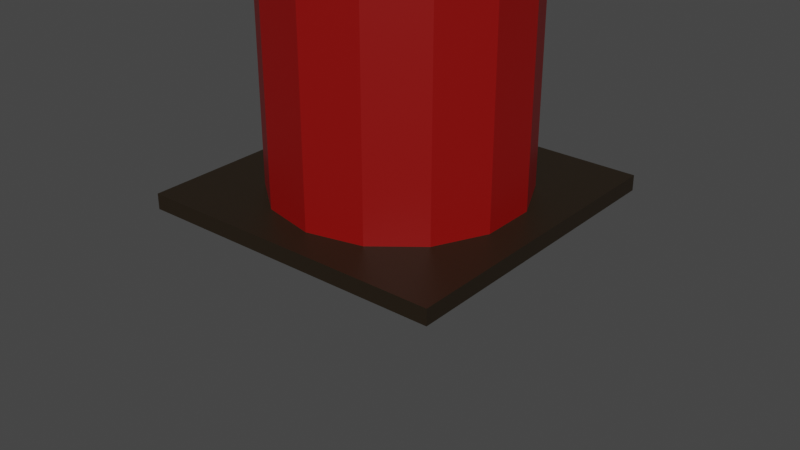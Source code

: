 # Source: up_down_obstacle.blend  (saved by Blender 3.4.6; exported with 4.5.12 LTS)
import bpy
from mathutils import Matrix  # noqa: F401  (used for matrix-valued properties, if any)

bpy.ops.wm.read_factory_settings(use_empty=True)
scene = bpy.context.scene
scene.name = 'Scene'

# ---- collections
col_collection = bpy.data.collections.new('Collection'); scene.collection.children.link(col_collection)

# ---- materials (node trees are filled in below, after node groups)
mat_up_down_red = bpy.data.materials.new('up_down_red')
mat_up_down_red.use_transparent_shadow = False
mat_up_down_black = bpy.data.materials.new('up_down_black')
mat_up_down_black.use_backface_culling = True
mat_up_down_black.use_transparent_shadow = False

# ---- material node trees
mat_up_down_red.use_nodes = True; mat_up_down_red.node_tree.nodes.clear()
_N = mat_up_down_red.node_tree.nodes; _L = mat_up_down_red.node_tree.links
n0 = _N.new('ShaderNodeBsdfPrincipled'); n0.name = 'Principled BSDF'; n0.location = (10, 300)
n0.distribution = 'GGX'
n0.subsurface_method = 'RANDOM_WALK_SKIN'
n0.inputs[0].default_value = (0.2529, 0.001129, 0.0, 1.0)
n0.inputs[3].default_value = 1.45
n0.inputs[27].default_value = (0.0, 0.0, 0.0, 1.0)
n0.inputs[28].default_value = 1.0
n1 = _N.new('ShaderNodeOutputMaterial'); n1.name = 'Material Output'; n1.location = (300, 300)
_L.new(n0.outputs[0], n1.inputs[0])
n1.is_active_output = True
mat_up_down_black.use_nodes = True; mat_up_down_black.node_tree.nodes.clear()
_N = mat_up_down_black.node_tree.nodes; _L = mat_up_down_black.node_tree.links
n0 = _N.new('ShaderNodeBsdfPrincipled'); n0.name = 'Principled BSDF'; n0.location = (10, 300)
n0.distribution = 'GGX'
n0.subsurface_method = 'RANDOM_WALK_SKIN'
n0.inputs[0].default_value = (0.01726, 0.01047, 0.004287, 1.0)
n0.inputs[3].default_value = 1.45
n0.inputs[27].default_value = (0.0, 0.0, 0.0, 1.0)
n0.inputs[28].default_value = 1.0
n1 = _N.new('ShaderNodeOutputMaterial'); n1.name = 'Material Output'; n1.location = (300, 300)
_L.new(n0.outputs[0], n1.inputs[0])
n1.is_active_output = True

# ---- world
world_world = bpy.data.worlds.new('World'); scene.world = world_world
world_world.use_nodes = True; world_world.node_tree.nodes.clear()
_N = world_world.node_tree.nodes; _L = world_world.node_tree.links
n0 = _N.new('ShaderNodeOutputWorld'); n0.name = 'World Output'; n0.location = (300, 300)
n1 = _N.new('ShaderNodeBackground'); n1.name = 'Background'; n1.location = (10, 300)
n1.inputs[0].default_value = (0.05088, 0.05088, 0.05088, 1.0)
_L.new(n1.outputs[0], n0.inputs[0])
n0.is_active_output = True
world_world.color = (0.05088, 0.05088, 0.05088)
world_world.use_sun_shadow = False
world_world.sun_shadow_jitter_overblur = 0.0

# ---- meshes
me_plane_002 = bpy.data.meshes.new('Plane.002')
me_plane_002.from_pydata([(-1.0, -1.0, 0.0), (1.0, -1.0, 0.0), (-1.0, 1.0, 0.0), (1.0, 1.0, 0.0), (-1.0, -1.0, 0.1), (1.0, -1.0, 0.1), (-1.0, 1.0, 0.1), (1.0, 1.0, 0.1), (0.0, 0.8, 0.0), (-0.3471, 0.7208, 0.0), (-0.6255, 0.4988, 0.0), (-0.7799, 0.178, 0.0), (-0.7799, -0.178, 0.0), (-0.6255, -0.4988, 0.0), (-0.3471, -0.7208, 0.0), (0.0, -0.8, 0.0), (0.3471, -0.7208, 0.0), (0.6255, -0.4988, 0.0), (0.7799, -0.178, 0.0), (0.7799, 0.178, 0.0), (0.6255, 0.4988, 0.0), (0.3471, 0.7208, 0.0), (0.0, 0.8, 3.0), (-0.3471, 0.7208, 3.0), (-0.6255, 0.4988, 3.0), (-0.7799, 0.178, 3.0), (-0.7799, -0.178, 3.0), (-0.6255, -0.4988, 3.0), (-0.3471, -0.7208, 3.0), (0.0, -0.8, 3.0), (0.3471, -0.7208, 3.0), (0.6255, -0.4988, 3.0), (0.7799, -0.178, 3.0), (0.7799, 0.178, 3.0), (0.6255, 0.4988, 3.0), (0.3471, 0.7208, 3.0)], [], [(0, 2, 3, 1), (4, 5, 7, 6), (1, 3, 7, 5), (2, 0, 4, 6), (3, 2, 6, 7), (0, 1, 5, 4), (11, 25, 24, 10), (19, 33, 32, 18), (12, 26, 25, 11), (20, 34, 33, 19), (13, 27, 26, 12), (21, 35, 34, 20), (14, 28, 27, 13), (8, 22, 35, 21), (15, 29, 28, 14), (16, 30, 29, 15), (9, 23, 22, 8), (17, 31, 30, 16), (10, 24, 23, 9), (18, 32, 31, 17), (23, 24, 25, 26, 27, 28, 29, 30, 31, 32, 33, 34, 35, 22), (9, 8, 21, 20, 19, 18, 17, 16, 15, 14, 13, 12, 11, 10)])
me_plane_002.polygons.foreach_set('material_index', [1, 1, 1, 1, 1, 1, 0, 0, 0, 0, 0, 0, 0, 0, 0, 0, 0, 0, 0, 0, 0, 0])
_uv = me_plane_002.uv_layers.new(name='UVMap')
_uv.uv.foreach_set('vector', [0.0, 0.0, 0.0, 1.0, 1.0, 1.0, 1.0, 0.0, 0.0, 0.0, 1.0, 0.0, 1.0, 1.0, 0.0, 1.0, 1.0, 0.0, 1.0, 1.0, 1.0, 1.0, 1.0, 0.0, 0.0, 1.0, 0.0, 0.0, 0.0, 0.0, 0.0, 1.0, 1.0, 1.0, 0.0, 1.0, 0.0, 1.0, 1.0, 1.0, 0.0, 0.0, 1.0, 0.0, 1.0, 0.0, 0.0, 0.0, 0.0, 0.0, 0.0, 0.0, 0.0, 0.0, 0.0, 0.0, 0.0, 0.0, 0.0, 0.0, 0.0, 0.0, 0.0, 0.0, 0.0, 0.0, 0.0, 0.0, 0.0, 0.0, 0.0, 0.0, 0.0, 0.0, 0.0, 0.0, 0.0, 0.0, 0.0, 0.0, 0.0, 0.0, 0.0, 0.0, 0.0, 0.0, 0.0, 0.0, 0.0, 0.0, 0.0, 0.0, 0.0, 0.0, 0.0, 0.0, 0.0, 0.0, 0.0, 0.0, 0.0, 0.0, 0.0, 0.0, 0.0, 0.0, 0.0, 0.0, 0.0, 0.0, 0.0, 0.0, 0.0, 0.0, 0.0, 0.0, 0.0, 0.0, 0.0, 0.0, 0.0, 0.0, 0.0, 0.0, 0.0, 0.0, 0.0, 0.0, 0.0, 0.0, 0.0, 0.0, 0.0, 0.0, 0.0, 0.0, 0.0, 0.0, 0.0, 0.0, 0.0, 0.0, 0.0, 0.0, 0.0, 0.0, 0.0, 0.0, 0.0, 0.0, 0.0, 0.0, 0.0, 0.0, 0.0, 0.0, 0.0, 0.0, 0.0, 0.0, 0.0, 0.0, 0.0, 0.0, 0.0, 0.0, 0.0, 0.0, 0.0, 0.0, 0.0, 0.0, 0.0, 0.0, 0.0, 0.0, 0.0, 0.0, 0.0, 0.0, 0.0, 0.0, 0.0, 0.0, 0.0, 0.0, 0.0, 0.0, 0.0, 0.0, 0.0, 0.0, 0.0, 0.0, 0.0, 0.0, 0.0, 0.0, 0.0, 0.0, 0.0, 0.0, 0.0, 0.0, 0.0, 0.0, 0.0, 0.0, 0.0, 0.0, 0.0, 0.0, 0.0, 0.0, 0.0, 0.0])
me_plane_002.materials.append(mat_up_down_red)
me_plane_002.materials.append(mat_up_down_black)
me_plane_002.update()
arm_armature_005 = bpy.data.armatures.new('Armature.005')  # bones are not reproduced

# ---- objects
ob_plane = bpy.data.objects.new('Plane', me_plane_002)
ob_armature = bpy.data.objects.new('Armature', arm_armature_005)

# ---- transforms, parenting, visibility, modifiers, constraints
ob_plane.parent = ob_armature
ob_plane.location = (0.0, 0.0, 0.0)
_vg = ob_plane.vertex_groups.new(name='BOT')
_vg.add([0, 1, 2, 3, 4, 5, 6, 7], 1.0, 'REPLACE')
_vg = ob_plane.vertex_groups.new(name='TOP')
_vg.add([8, 9, 10, 11, 12, 13, 14, 15, 16, 17, 18, 19, 20, 21, 22, 23, 24, 25, 26, 27, 28, 29, 30, 31, 32, 33, 34, 35], 1.0, 'REPLACE')
_m = ob_plane.modifiers.new('Armature', 'ARMATURE')
_m.object = ob_armature
ob_armature.location = (0.0, 0.0, 0.0)
ob_armature.show_in_front = True

# ---- collection membership
col_collection.objects.link(ob_plane)
col_collection.objects.link(ob_armature)

# ---- scene / render settings (as saved in the file)
scene.frame_start = 1; scene.frame_end = 250; scene.frame_set(192)
scene.render.engine = 'BLENDER_EEVEE_NEXT'
scene.cycles.sampling_pattern = 'TABULATED_SOBOL'
scene.cycles.use_light_tree = False
scene.view_settings.view_transform = 'Filmic'
bpy.context.view_layer.update()

# ---- added for rendering (the .blend has no active camera and no usable light): camera, sun
cam_auto = bpy.data.cameras.new('AutoCamera')
cam_auto.lens = 50.0
cam_auto.sensor_width = 36.0
cam_auto.clip_end = 1000.0
ob_auto_camera = bpy.data.objects.new('AutoCamera', cam_auto)
scene.collection.objects.link(ob_auto_camera)
ob_auto_camera.location = (3.8148, -4.57776, 2.88095)
ob_auto_camera.rotation_euler = (1.09748, -7.21219e-08, 0.694738)
scene.camera = ob_auto_camera
light_auto_sun = bpy.data.lights.new('AutoSun', 'SUN')
light_auto_sun.energy = 3.0
light_auto_sun.angle = 0.0523599
ob_auto_sun = bpy.data.objects.new('AutoSun', light_auto_sun)
scene.collection.objects.link(ob_auto_sun)
ob_auto_sun.rotation_euler = (0.872665, 0.174533, 0.523599)
bpy.context.view_layer.update()
